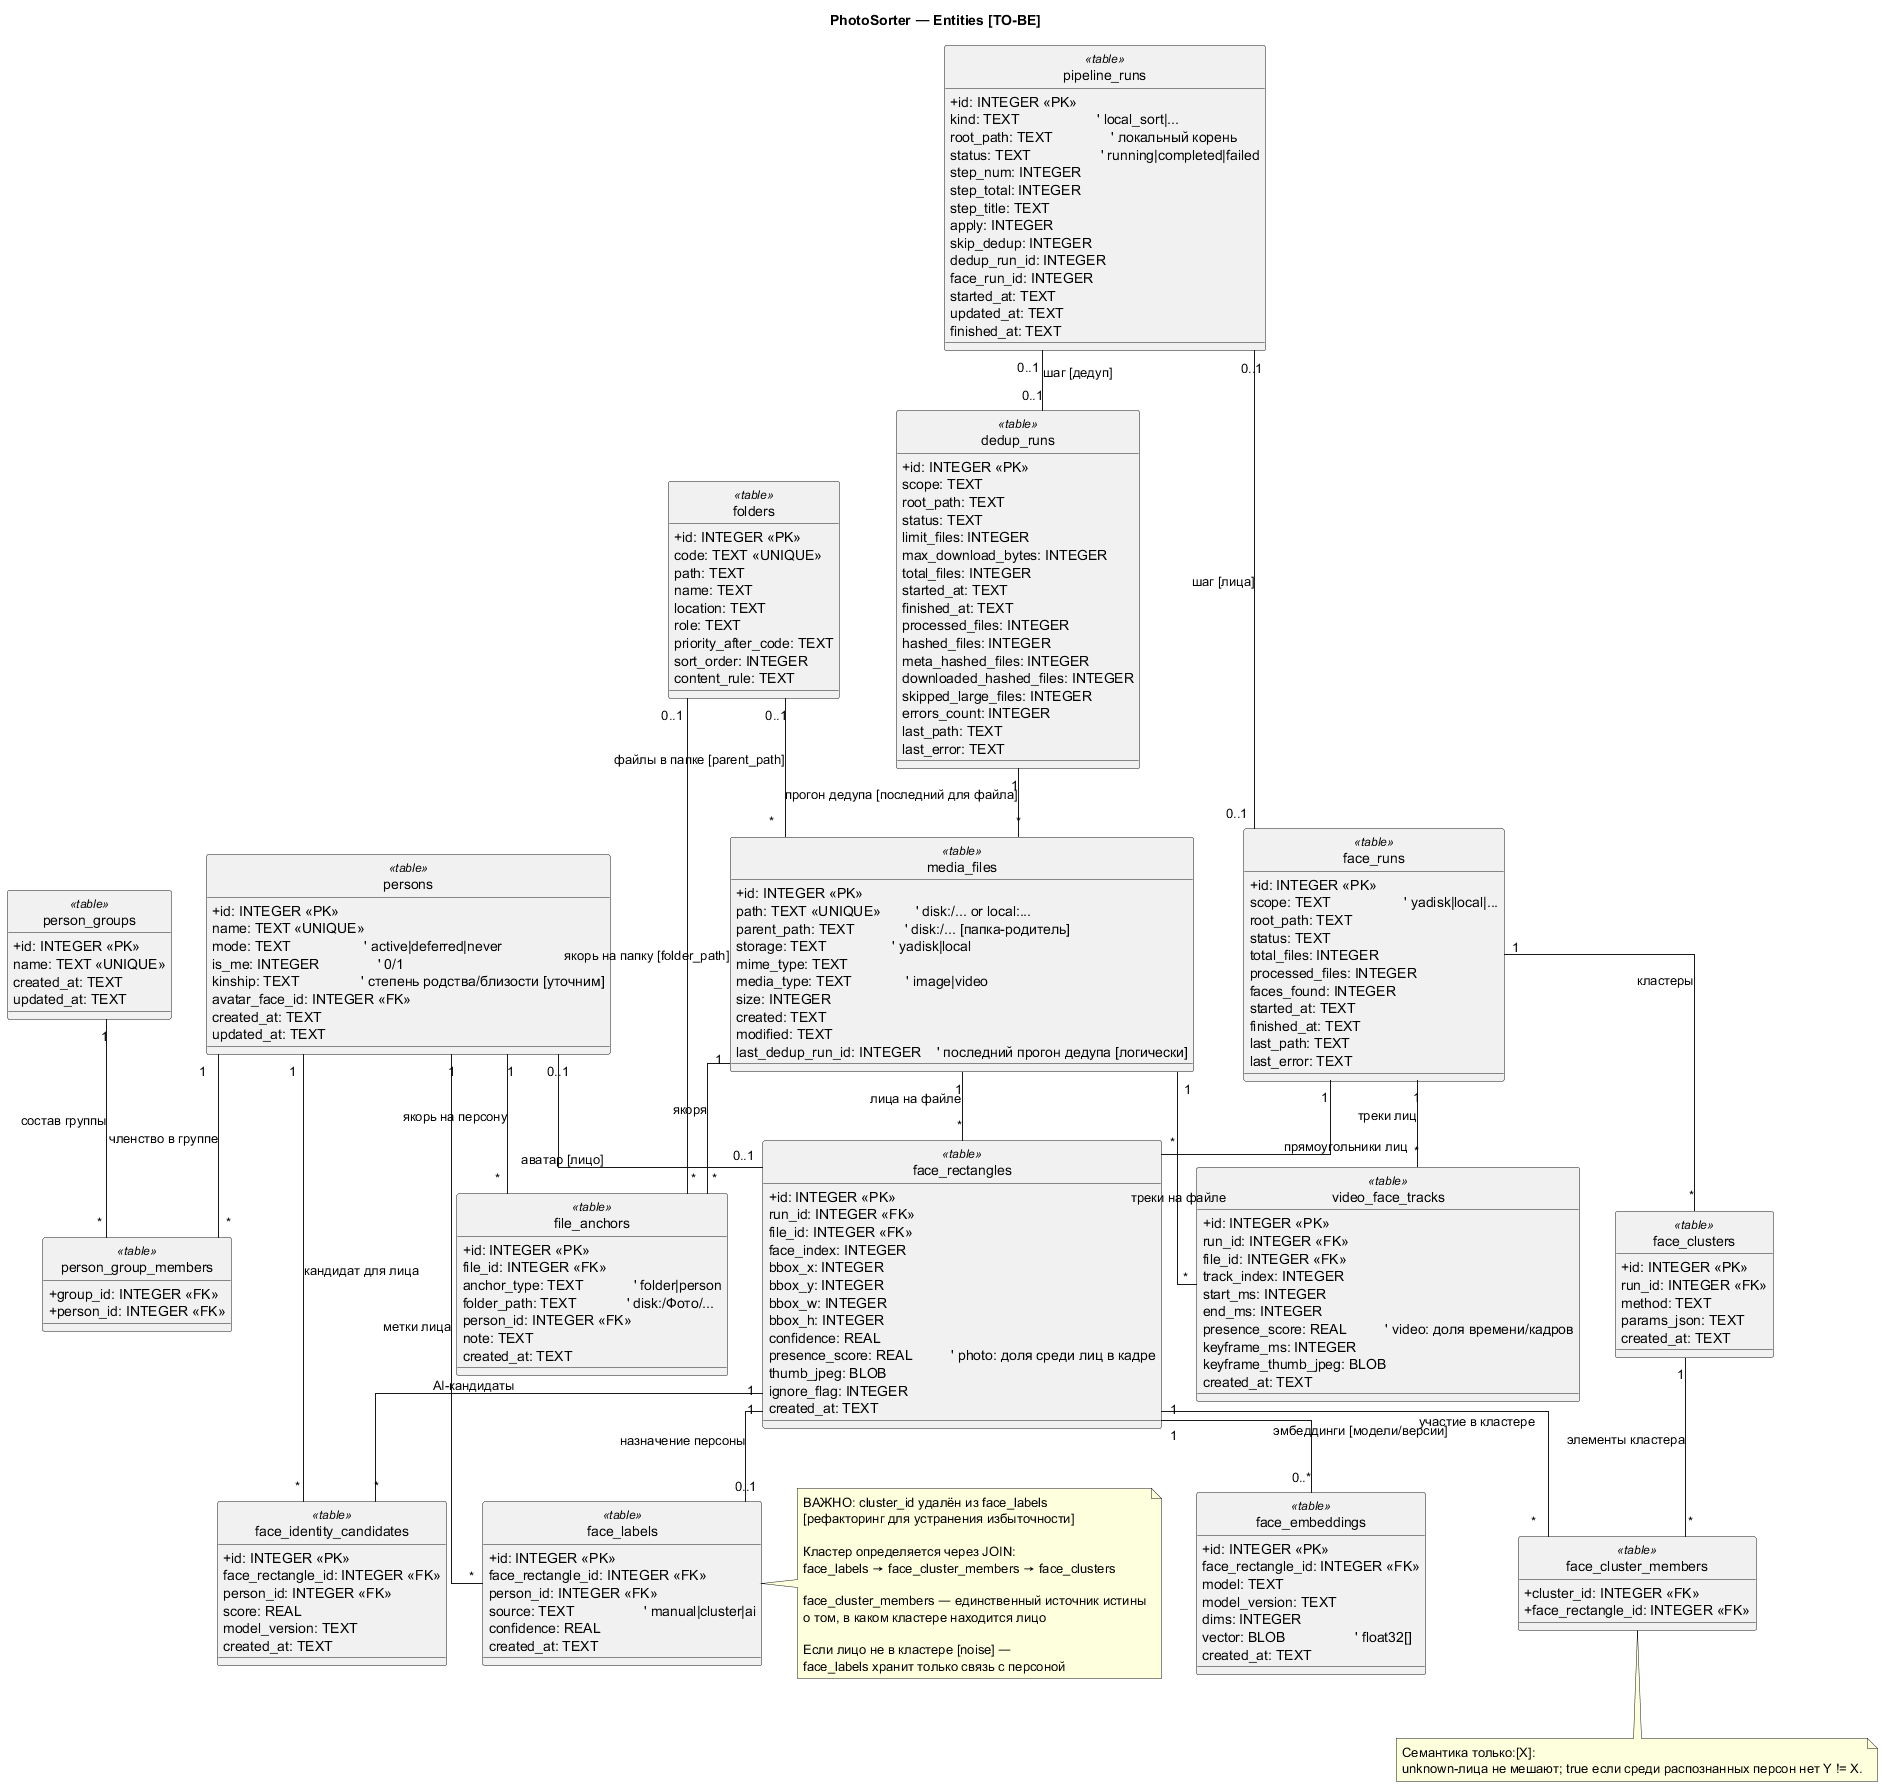

The diagram above was rendered by PlantUML. Its source (embedded in the PNG):
@startuml
hide circle
skinparam linetype ortho
skinparam classAttributeIconSize 0

title PhotoSorter — Entities [TO-BE]

' TO-BE: целевая схема под распознавание лиц + разметку + сортировку.
' Это не 1:1 с текущей БД, а желаемая структура.

class persons <<table>> {
  +id: INTEGER <<PK>>
  name: TEXT <<UNIQUE>>
  mode: TEXT                   ' active|deferred|never
  is_me: INTEGER               ' 0/1
  kinship: TEXT                ' степень родства/близости [уточним]
  avatar_face_id: INTEGER <<FK>>
  created_at: TEXT
  updated_at: TEXT
}

class person_groups <<table>> {
  +id: INTEGER <<PK>>
  name: TEXT <<UNIQUE>>
  created_at: TEXT
  updated_at: TEXT
}

class person_group_members <<table>> {
  +group_id: INTEGER <<FK>>
  +person_id: INTEGER <<FK>>
}

person_groups "1" -- "*" person_group_members : состав группы
persons "1" -- "*" person_group_members : членство в группе

class folders <<table>> {
  +id: INTEGER <<PK>>
  code: TEXT <<UNIQUE>>
  path: TEXT
  name: TEXT
  location: TEXT
  role: TEXT
  priority_after_code: TEXT
  sort_order: INTEGER
  content_rule: TEXT
}

class pipeline_runs <<table>> {
  +id: INTEGER <<PK>>
  kind: TEXT                    ' local_sort|...
  root_path: TEXT               ' локальный корень
  status: TEXT                  ' running|completed|failed
  step_num: INTEGER
  step_total: INTEGER
  step_title: TEXT
  apply: INTEGER
  skip_dedup: INTEGER
  dedup_run_id: INTEGER
  face_run_id: INTEGER
  started_at: TEXT
  updated_at: TEXT
  finished_at: TEXT
}

class media_files <<table>> {
  +id: INTEGER <<PK>>
  path: TEXT <<UNIQUE>>         ' disk:/... or local:...
  parent_path: TEXT             ' disk:/... [папка-родитель]
  storage: TEXT                 ' yadisk|local
  mime_type: TEXT
  media_type: TEXT              ' image|video
  size: INTEGER
  created: TEXT
  modified: TEXT
  last_dedup_run_id: INTEGER    ' последний прогон дедупа [логически]
}

class dedup_runs <<table>> {
  +id: INTEGER <<PK>>
  scope: TEXT
  root_path: TEXT
  status: TEXT
  limit_files: INTEGER
  max_download_bytes: INTEGER
  total_files: INTEGER
  started_at: TEXT
  finished_at: TEXT
  processed_files: INTEGER
  hashed_files: INTEGER
  meta_hashed_files: INTEGER
  downloaded_hashed_files: INTEGER
  skipped_large_files: INTEGER
  errors_count: INTEGER
  last_path: TEXT
  last_error: TEXT
}

dedup_runs "1" -- "*" media_files : прогон дедупа [последний для файла]
pipeline_runs "0..1" -- "0..1" dedup_runs : шаг [дедуп]

class face_runs <<table>> {
  +id: INTEGER <<PK>>
  scope: TEXT                   ' yadisk|local|...
  root_path: TEXT
  status: TEXT
  total_files: INTEGER
  processed_files: INTEGER
  faces_found: INTEGER
  started_at: TEXT
  finished_at: TEXT
  last_path: TEXT
  last_error: TEXT
}

class face_rectangles <<table>> {
  +id: INTEGER <<PK>>
  run_id: INTEGER <<FK>>
  file_id: INTEGER <<FK>>
  face_index: INTEGER
  bbox_x: INTEGER
  bbox_y: INTEGER
  bbox_w: INTEGER
  bbox_h: INTEGER
  confidence: REAL
  presence_score: REAL          ' photo: доля среди лиц в кадре
  thumb_jpeg: BLOB
  ignore_flag: INTEGER
  created_at: TEXT
}

face_runs "1" -- "*" face_rectangles : прямоугольники лиц
media_files "1" -- "*" face_rectangles : лица на файле
persons "0..1" -- "0..1" face_rectangles : аватар [лицо]
folders "0..1" -- "*" media_files : файлы в папке [parent_path]
pipeline_runs "0..1" -- "0..1" face_runs : шаг [лица]

class face_labels <<table>> {
  +id: INTEGER <<PK>>
  face_rectangle_id: INTEGER <<FK>>
  person_id: INTEGER <<FK>>
  source: TEXT                  ' manual|cluster|ai
  confidence: REAL
  created_at: TEXT
}

face_rectangles "1" -- "0..1" face_labels : назначение персоны
persons "1" -- "*" face_labels : метки лица

note right of face_labels
  ВАЖНО: cluster_id удалён из face_labels
  [рефакторинг для устранения избыточности]
  
  Кластер определяется через JOIN:
  face_labels → face_cluster_members → face_clusters
  
  face_cluster_members — единственный источник истины
  о том, в каком кластере находится лицо
  
  Если лицо не в кластере [noise] —
  face_labels хранит только связь с персоной
end note

class face_identity_candidates <<table>> {
  +id: INTEGER <<PK>>
  face_rectangle_id: INTEGER <<FK>>
  person_id: INTEGER <<FK>>
  score: REAL
  model_version: TEXT
  created_at: TEXT
}

face_rectangles "1" -- "*" face_identity_candidates : AI-кандидаты
persons "1" -- "*" face_identity_candidates : кандидат для лица

class file_anchors <<table>> {
  +id: INTEGER <<PK>>
  file_id: INTEGER <<FK>>
  anchor_type: TEXT             ' folder|person
  folder_path: TEXT             ' disk:/Фото/...
  person_id: INTEGER <<FK>>
  note: TEXT
  created_at: TEXT
}

media_files "1" -- "*" file_anchors : якоря
persons "1" -- "*" file_anchors : якорь на персону
folders "0..1" -- "*" file_anchors : якорь на папку [folder_path]

class video_face_tracks <<table>> {
  +id: INTEGER <<PK>>
  run_id: INTEGER <<FK>>
  file_id: INTEGER <<FK>>
  track_index: INTEGER
  start_ms: INTEGER
  end_ms: INTEGER
  presence_score: REAL          ' video: доля времени/кадров
  keyframe_ms: INTEGER
  keyframe_thumb_jpeg: BLOB
  created_at: TEXT
}

face_runs "1" -- "*" video_face_tracks : треки лиц
media_files "1" -- "*" video_face_tracks : треки на файле

class face_embeddings <<table>> {
  +id: INTEGER <<PK>>
  face_rectangle_id: INTEGER <<FK>>
  model: TEXT
  model_version: TEXT
  dims: INTEGER
  vector: BLOB                  ' float32[]
  created_at: TEXT
}

face_rectangles "1" -- "0..*" face_embeddings : эмбеддинги [модели/версии]

class face_clusters <<table>> {
  +id: INTEGER <<PK>>
  run_id: INTEGER <<FK>>
  method: TEXT
  params_json: TEXT
  created_at: TEXT
}

class face_cluster_members <<table>> {
  +cluster_id: INTEGER <<FK>>
  +face_rectangle_id: INTEGER <<FK>>
}

face_runs "1" -- "*" face_clusters : кластеры
face_clusters "1" -- "*" face_cluster_members : элементы кластера
face_rectangles "1" -- "*" face_cluster_members : участие в кластере

note bottom
  Семантика только:[X]:
  unknown-лица не мешают; true если среди распознанных персон нет Y != X.
end note

@enduml